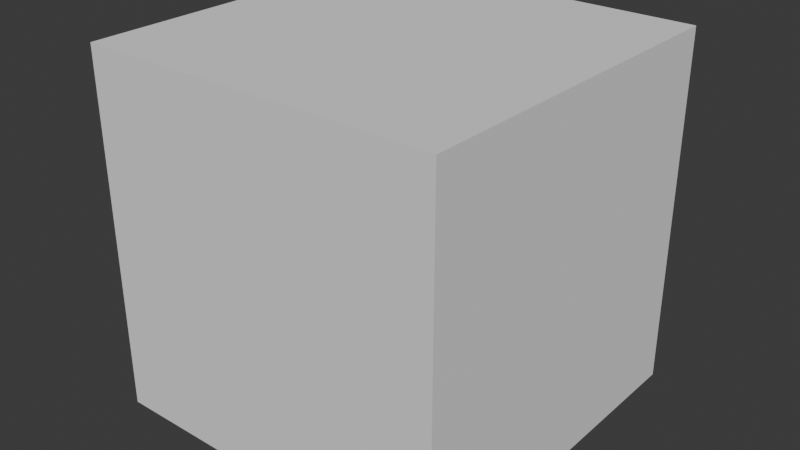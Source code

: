 # Source: cube0.blend  (saved by Blender 4.4.32; exported with 4.5.12 LTS)
import bpy
from mathutils import Matrix  # noqa: F401  (used for matrix-valued properties, if any)

bpy.ops.wm.read_factory_settings(use_empty=True)
scene = bpy.context.scene
scene.name = 'Scene'

# ---- collections
col_collection = bpy.data.collections.new('Collection'); scene.collection.children.link(col_collection)

# ---- world
world_world = bpy.data.worlds.new('World'); scene.world = world_world
world_world.use_nodes = True; world_world.node_tree.nodes.clear()
_N = world_world.node_tree.nodes; _L = world_world.node_tree.links
n0 = _N.new('ShaderNodeOutputWorld'); n0.name = 'World Output'; n0.location = (300, 300)
n1 = _N.new('ShaderNodeBackground'); n1.name = 'Background'; n1.location = (10, 300)
n1.inputs[0].default_value = (0.05088, 0.05088, 0.05088, 1.0)
_L.new(n1.outputs[0], n0.inputs[0])
n0.is_active_output = True
world_world.color = (0.05088, 0.05088, 0.05088)
world_world.sun_shadow_jitter_overblur = 0.0

# ---- meshes
me_cube = bpy.data.meshes.new('Cube')
me_cube.from_pydata([(-1.0, -1.0, -1.0), (-1.0, -1.0, 1.0), (-1.0, 1.0, -1.0), (-1.0, 1.0, 1.0), (1.0, -1.0, -1.0), (1.0, -1.0, 1.0), (1.0, 1.0, -1.0), (1.0, 1.0, 1.0)], [], [(0, 1, 3, 2), (2, 3, 7, 6), (6, 7, 5, 4), (4, 5, 1, 0), (2, 6, 4, 0), (7, 3, 1, 5)])
_uv = me_cube.uv_layers.new(name='UVMap')
_uv.uv.foreach_set('vector', [0.375, 0.0, 0.625, 0.0, 0.625, 0.25, 0.375, 0.25, 0.375, 0.25, 0.625, 0.25, 0.625, 0.5, 0.375, 0.5, 0.375, 0.5, 0.625, 0.5, 0.625, 0.75, 0.375, 0.75, 0.375, 0.75, 0.625, 0.75, 0.625, 1.0, 0.375, 1.0, 0.125, 0.5, 0.375, 0.5, 0.375, 0.75, 0.125, 0.75, 0.625, 0.5, 0.875, 0.5, 0.875, 0.75, 0.625, 0.75])
me_cube.update()

# ---- objects
ob_cube = bpy.data.objects.new('Cube', me_cube)

# ---- transforms, parenting, visibility, modifiers, constraints
ob_cube.location = (0.0, 0.0, 0.0)

# ---- collection membership
col_collection.objects.link(ob_cube)

# ---- scene / render settings (as saved in the file)
scene.frame_start = 1; scene.frame_end = 250; scene.frame_set(1)
scene.render.engine = 'BLENDER_EEVEE_NEXT'
bpy.context.view_layer.update()

# ---- added for rendering (the .blend has no active camera and no usable light): camera, sun
cam_auto = bpy.data.cameras.new('AutoCamera')
cam_auto.lens = 50.0
cam_auto.sensor_width = 36.0
cam_auto.clip_end = 1000.0
ob_auto_camera = bpy.data.objects.new('AutoCamera', cam_auto)
scene.collection.objects.link(ob_auto_camera)
ob_auto_camera.location = (3.20507, -3.84609, 2.56406)
ob_auto_camera.rotation_euler = (1.09748, -7.21219e-08, 0.694738)
scene.camera = ob_auto_camera
light_auto_sun = bpy.data.lights.new('AutoSun', 'SUN')
light_auto_sun.energy = 3.0
light_auto_sun.angle = 0.0523599
ob_auto_sun = bpy.data.objects.new('AutoSun', light_auto_sun)
scene.collection.objects.link(ob_auto_sun)
ob_auto_sun.rotation_euler = (0.872665, 0.174533, 0.523599)
bpy.context.view_layer.update()
